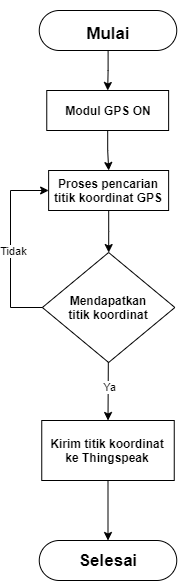

The diagram above was exported from draw.io. Its source (the exported page's mxGraphModel, read from the mxfile embedded in the PNG):
<mxGraphModel dx="1736" dy="868" grid="1" gridSize="10" guides="1" tooltips="1" connect="1" arrows="1" fold="1" page="1" pageScale="1" pageWidth="850" pageHeight="1100" background="#ffffff" math="0" shadow="0">
  <root>
    <mxCell id="0" />
    <mxCell id="1" parent="0" />
    <mxCell id="y_knXcQT4xiruhEffhTz-34" style="edgeStyle=orthogonalEdgeStyle;rounded=0;orthogonalLoop=1;jettySize=auto;html=1;" edge="1" parent="1" source="y_knXcQT4xiruhEffhTz-3" target="y_knXcQT4xiruhEffhTz-33">
      <mxGeometry relative="1" as="geometry" />
    </mxCell>
    <mxCell id="y_knXcQT4xiruhEffhTz-3" value="" style="rounded=1;whiteSpace=wrap;html=1;arcSize=50;" vertex="1" parent="1">
      <mxGeometry x="368.75" y="240" width="137.5" height="40" as="geometry" />
    </mxCell>
    <mxCell id="y_knXcQT4xiruhEffhTz-6" style="edgeStyle=orthogonalEdgeStyle;rounded=0;orthogonalLoop=1;jettySize=auto;html=1;exitX=0.042;exitY=0.529;exitDx=0;exitDy=0;exitPerimeter=0;entryX=0;entryY=0.5;entryDx=0;entryDy=0;" edge="1" parent="1" source="y_knXcQT4xiruhEffhTz-8" target="y_knXcQT4xiruhEffhTz-40">
      <mxGeometry relative="1" as="geometry">
        <mxPoint x="370" y="537" as="sourcePoint" />
        <mxPoint x="369.563725490196" y="390.0588235294117" as="targetPoint" />
        <Array as="points">
          <mxPoint x="377" y="537" />
          <mxPoint x="340" y="537" />
          <mxPoint x="340" y="420" />
        </Array>
      </mxGeometry>
    </mxCell>
    <mxCell id="y_knXcQT4xiruhEffhTz-7" value="Tidak" style="edgeLabel;html=1;align=center;verticalAlign=middle;resizable=0;points=[];" vertex="1" connectable="0" parent="y_knXcQT4xiruhEffhTz-6">
      <mxGeometry x="-0.0981" y="-2" relative="1" as="geometry">
        <mxPoint y="-9.27" as="offset" />
      </mxGeometry>
    </mxCell>
    <mxCell id="y_knXcQT4xiruhEffhTz-8" value="" style="rhombus;whiteSpace=wrap;html=1;" vertex="1" parent="1">
      <mxGeometry x="371.88" y="482" width="132.5" height="110" as="geometry" />
    </mxCell>
    <mxCell id="y_knXcQT4xiruhEffhTz-9" value="&lt;h1&gt;&lt;font style=&quot;font-size: 17px&quot;&gt;Mulai&lt;/font&gt;&lt;/h1&gt;" style="text;html=1;strokeColor=none;fillColor=none;align=center;verticalAlign=middle;whiteSpace=wrap;rounded=0;" vertex="1" parent="1">
      <mxGeometry x="407.5" y="250" width="60" height="20" as="geometry" />
    </mxCell>
    <mxCell id="y_knXcQT4xiruhEffhTz-10" style="edgeStyle=orthogonalEdgeStyle;rounded=0;orthogonalLoop=1;jettySize=auto;html=1;exitX=0.5;exitY=1;exitDx=0;exitDy=0;" edge="1" parent="1" source="y_knXcQT4xiruhEffhTz-9" target="y_knXcQT4xiruhEffhTz-9">
      <mxGeometry relative="1" as="geometry" />
    </mxCell>
    <mxCell id="y_knXcQT4xiruhEffhTz-20" value="" style="endArrow=classic;html=1;entryX=0.5;entryY=0;entryDx=0;entryDy=0;" edge="1" parent="1" source="y_knXcQT4xiruhEffhTz-8" target="y_knXcQT4xiruhEffhTz-29">
      <mxGeometry relative="1" as="geometry">
        <mxPoint x="440" y="590" as="sourcePoint" />
        <mxPoint x="438.12612781954886" y="640" as="targetPoint" />
      </mxGeometry>
    </mxCell>
    <mxCell id="y_knXcQT4xiruhEffhTz-21" value="Ya" style="edgeLabel;resizable=0;html=1;align=center;verticalAlign=middle;" connectable="0" vertex="1" parent="y_knXcQT4xiruhEffhTz-20">
      <mxGeometry relative="1" as="geometry">
        <mxPoint y="-6" as="offset" />
      </mxGeometry>
    </mxCell>
    <mxCell id="y_knXcQT4xiruhEffhTz-22" value="" style="group" vertex="1" connectable="0" parent="1">
      <mxGeometry x="392.5" y="510" width="99.05999999999995" height="44" as="geometry" />
    </mxCell>
    <mxCell id="y_knXcQT4xiruhEffhTz-28" value="" style="edgeStyle=orthogonalEdgeStyle;rounded=0;orthogonalLoop=1;jettySize=auto;html=1;" edge="1" parent="1" source="y_knXcQT4xiruhEffhTz-29" target="y_knXcQT4xiruhEffhTz-31">
      <mxGeometry relative="1" as="geometry" />
    </mxCell>
    <mxCell id="y_knXcQT4xiruhEffhTz-29" value="" style="rounded=0;whiteSpace=wrap;html=1;align=center;" vertex="1" parent="1">
      <mxGeometry x="371.25" y="650" width="132.5" height="60" as="geometry" />
    </mxCell>
    <mxCell id="y_knXcQT4xiruhEffhTz-30" value="&lt;b&gt;Kirim titik koordinat ke Thingspeak&lt;/b&gt;" style="text;html=1;strokeColor=none;fillColor=none;align=center;verticalAlign=middle;whiteSpace=wrap;rounded=0;" vertex="1" parent="1">
      <mxGeometry x="378.44" y="670" width="117.5" height="20" as="geometry" />
    </mxCell>
    <mxCell id="y_knXcQT4xiruhEffhTz-31" value="" style="rounded=1;whiteSpace=wrap;html=1;arcSize=50;" vertex="1" parent="1">
      <mxGeometry x="368.75" y="770" width="137.5" height="40" as="geometry" />
    </mxCell>
    <mxCell id="y_knXcQT4xiruhEffhTz-32" value="&lt;h1&gt;&lt;font style=&quot;font-size: 17px&quot;&gt;Selesai&lt;/font&gt;&lt;/h1&gt;" style="text;html=1;strokeColor=none;fillColor=none;align=center;verticalAlign=middle;whiteSpace=wrap;rounded=0;" vertex="1" parent="1">
      <mxGeometry x="407.5" y="777" width="60" height="20" as="geometry" />
    </mxCell>
    <mxCell id="y_knXcQT4xiruhEffhTz-41" style="edgeStyle=orthogonalEdgeStyle;rounded=0;orthogonalLoop=1;jettySize=auto;html=1;" edge="1" parent="1" source="y_knXcQT4xiruhEffhTz-33" target="y_knXcQT4xiruhEffhTz-40">
      <mxGeometry relative="1" as="geometry" />
    </mxCell>
    <mxCell id="y_knXcQT4xiruhEffhTz-33" value="" style="rounded=0;whiteSpace=wrap;html=1;" vertex="1" parent="1">
      <mxGeometry x="376.26" y="320" width="121.87" height="40" as="geometry" />
    </mxCell>
    <mxCell id="y_knXcQT4xiruhEffhTz-38" value="&lt;b&gt;Modul GPS ON&lt;/b&gt;" style="text;html=1;strokeColor=none;fillColor=none;align=center;verticalAlign=middle;whiteSpace=wrap;rounded=0;" vertex="1" parent="1">
      <mxGeometry x="392.5" y="330" width="90" height="20" as="geometry" />
    </mxCell>
    <mxCell id="y_knXcQT4xiruhEffhTz-42" style="edgeStyle=orthogonalEdgeStyle;rounded=0;orthogonalLoop=1;jettySize=auto;html=1;" edge="1" parent="1" source="y_knXcQT4xiruhEffhTz-40" target="y_knXcQT4xiruhEffhTz-8">
      <mxGeometry relative="1" as="geometry" />
    </mxCell>
    <mxCell id="y_knXcQT4xiruhEffhTz-40" value="" style="rounded=0;whiteSpace=wrap;html=1;" vertex="1" parent="1">
      <mxGeometry x="378.13" y="400" width="120" height="40" as="geometry" />
    </mxCell>
    <mxCell id="y_knXcQT4xiruhEffhTz-43" value="&lt;b&gt;Proses pencarian titik koordinat GPS&lt;/b&gt;" style="text;html=1;strokeColor=none;fillColor=none;align=center;verticalAlign=middle;whiteSpace=wrap;rounded=0;" vertex="1" parent="1">
      <mxGeometry x="377.5" y="410" width="120" height="20" as="geometry" />
    </mxCell>
    <mxCell id="y_knXcQT4xiruhEffhTz-44" value="&lt;b&gt;Mendapatkan titik koordinat&lt;/b&gt;" style="text;html=1;strokeColor=none;fillColor=none;align=center;verticalAlign=middle;whiteSpace=wrap;rounded=0;" vertex="1" parent="1">
      <mxGeometry x="388.13" y="527" width="100" height="20" as="geometry" />
    </mxCell>
  </root>
</mxGraphModel>